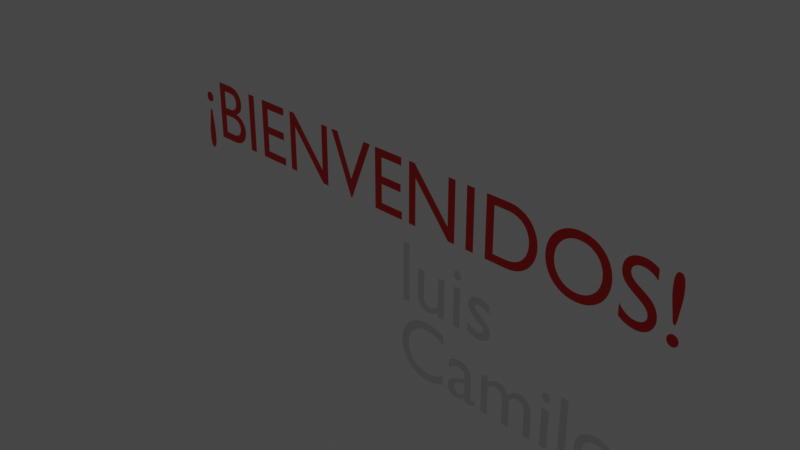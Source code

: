 # Source: bienvenida.blend  (saved by Blender 2.80.75; exported with 4.5.12 LTS)
import bpy
from mathutils import Matrix  # noqa: F401  (used for matrix-valued properties, if any)

bpy.ops.wm.read_factory_settings(use_empty=True)
scene = bpy.context.scene
scene.name = 'Scene'

# ---- collections
col_collection = bpy.data.collections.new('Collection'); scene.collection.children.link(col_collection)

# ---- materials (node trees are filled in below, after node groups)
mat_rojo = bpy.data.materials.new('ROJO')
mat_rojo.use_transparent_shadow = False

# ---- material node trees
mat_rojo.use_nodes = True; mat_rojo.node_tree.nodes.clear()
_N = mat_rojo.node_tree.nodes; _L = mat_rojo.node_tree.links
n0 = _N.new('ShaderNodeOutputMaterial'); n0.name = 'Material Output'; n0.location = (300, 300)
n1 = _N.new('ShaderNodeBsdfPrincipled'); n1.name = 'Principled BSDF'; n1.location = (10, 300)
n1.distribution = 'GGX'
n1.subsurface_method = 'BURLEY'
n1.inputs[0].default_value = (0.8, 0.00445, 0.0, 1.0)
n1.inputs[3].default_value = 1.45
n1.inputs[27].default_value = (0.0, 0.0, 0.0, 1.0)
n1.inputs[28].default_value = 1.0
_L.new(n1.outputs[0], n0.inputs[0])
n0.is_active_output = True

# ---- world
world_world = bpy.data.worlds.new('World'); scene.world = world_world
world_world.use_nodes = True; world_world.node_tree.nodes.clear()
_N = world_world.node_tree.nodes; _L = world_world.node_tree.links
n0 = _N.new('ShaderNodeOutputWorld'); n0.name = 'World Output'; n0.location = (300, 300)
n1 = _N.new('ShaderNodeBackground'); n1.name = 'Background'; n1.location = (10, 300)
n1.inputs[0].default_value = (0.05088, 0.05088, 0.05088, 1.0)
_L.new(n1.outputs[0], n0.inputs[0])
n0.is_active_output = True
world_world.color = (0.05088, 0.05088, 0.05088)
world_world.use_sun_shadow = False
world_world.sun_shadow_jitter_overblur = 0.0

# ---- cameras
cam_camera = bpy.data.cameras.new('Camera')
cam_camera.clip_end = 100.0
cam_camera.ortho_scale = 7.314

# ---- lights
light_light = bpy.data.lights.new('Light', 'POINT')
light_light.transmission_factor = 0.0
light_light.energy = 1000.0
light_light.shadow_soft_size = 0.1
light_light.shadow_maximum_resolution = 0.006
light_light.use_absolute_resolution = True

# ---- curves / text
txt_text = bpy.data.curves.new('Text', 'FONT')
txt_text.dimensions = '2D'
txt_text.body = '¡BIENVENIDOS!'
txt_text.materials.append(mat_rojo)
txt_text.use_path_clamp = True
txt_text.align_x = 'CENTER'
txt_text_001 = bpy.data.curves.new('Text.001', 'FONT')
txt_text_001.dimensions = '2D'
txt_text_001.body = 'luis'
txt_text_001.use_path_clamp = True
txt_text_002 = bpy.data.curves.new('Text.002', 'FONT')
txt_text_002.dimensions = '2D'
txt_text_002.body = 'Camilo'
txt_text_002.use_path_clamp = True

# ---- objects
ob_light = bpy.data.objects.new('Light', light_light)
ob_camera = bpy.data.objects.new('Camera', cam_camera)
ob_bienvenidos = bpy.data.objects.new('bienvenidos', txt_text)
ob_text = bpy.data.objects.new('Text', txt_text_001)
ob_text_001 = bpy.data.objects.new('Text.001', txt_text_002)

# ---- transforms, parenting, visibility, modifiers, constraints
ob_light.location = (4.076, 1.005, 5.904)
ob_light.rotation_euler = (0.6503, 0.05522, 1.866)
ob_light.lock_rotations_4d = False
ob_light.empty_display_type = 'ARROWS'
ob_light.color = (0.0, 0.0, 0.0, 0.0)
ob_light.lineart.crease_threshold = 0.0
ob_camera.location = (7.359, -6.926, 4.958)
ob_camera.rotation_euler = (1.109, 0.0, 0.8149)
ob_camera.lock_rotations_4d = False
ob_camera.empty_display_type = 'ARROWS'
ob_camera.color = (0.0, 0.0, 0.0, 0.0)
ob_camera.display_type = 'WIRE'
ob_camera.lineart.crease_threshold = 0.0
ob_bienvenidos.location = (0.0, 0.0, 0.0)
ob_bienvenidos.rotation_euler = (1.571, -0.0, 0.0)
ob_bienvenidos.lineart.crease_threshold = 0.0
ob_text.location = (0.0, 0.0, -0.91)
ob_text.rotation_euler = (1.571, -0.0, 0.0)
ob_text.lineart.crease_threshold = 0.0
ob_text_001.location = (0.0, 0.0, -1.742)
ob_text_001.rotation_euler = (1.571, -0.0, 0.0)
ob_text_001.lineart.crease_threshold = 0.0

# ---- collection membership
col_collection.objects.link(ob_light)
col_collection.objects.link(ob_camera)
col_collection.objects.link(ob_bienvenidos)
col_collection.objects.link(ob_text)
col_collection.objects.link(ob_text_001)

# ---- scene / render settings (as saved in the file)
scene.camera = ob_camera
scene.frame_start = 1; scene.frame_end = 250; scene.frame_set(1)
scene.render.engine = 'BLENDER_EEVEE_NEXT'
scene.cycles.use_denoising = False
scene.cycles.samples = 128
scene.cycles.sampling_pattern = 'TABULATED_SOBOL'
scene.cycles.use_adaptive_sampling = False
scene.cycles.use_light_tree = False
scene.view_settings.view_transform = 'Filmic'
bpy.context.view_layer.update()
